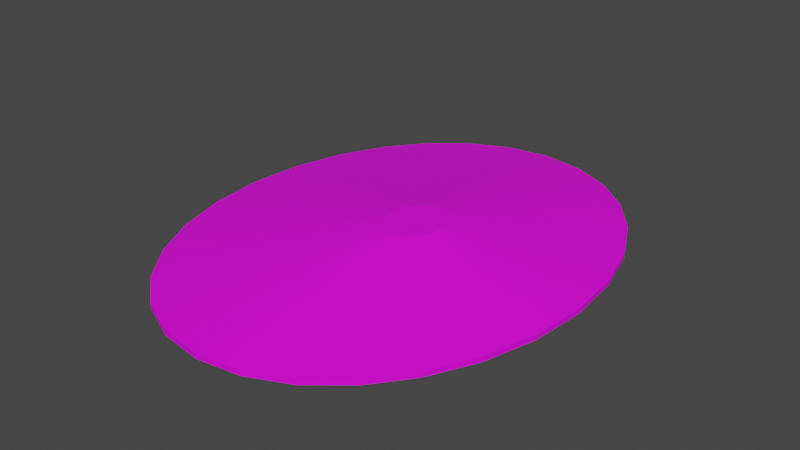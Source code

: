 # Source: terrain_wooded_hill_107.blend  (saved by Blender 3.0.42; exported with 4.5.12 LTS)
import bpy
from mathutils import Matrix  # noqa: F401  (used for matrix-valued properties, if any)

bpy.ops.wm.read_factory_settings(use_empty=True)
scene = bpy.context.scene
scene.name = 'Scene'

# ---- collections
col_collection = bpy.data.collections.new('Collection'); scene.collection.children.link(col_collection)

# ---- images (referenced by path relative to the original .blend; pixels are not part of the script)
import os
ASSET_DIR = os.environ.get("B2B_ASSET_DIR", "")  # directory of the original .blend (textures are referenced by path, not embedded)
HERE = os.path.dirname(os.path.abspath(__file__))  # packed textures are extracted next to this script under _unpacked/

def load_image(name, relpath, width, height, colorspace="sRGB"):
    """Load a texture the original file referenced (path relative to the .blend, or extracted next to this script)."""
    p = next((c for c in (os.path.join(HERE, relpath), os.path.join(ASSET_DIR, relpath)) if relpath and os.path.exists(c)), "")
    if p:
        img = bpy.data.images.load(p, check_existing=True)
        img.name = name
    else:  # same state as the original file: an image datablock whose file is absent (Cycles renders it pink)
        img = bpy.data.images.new(name, width, height)
        img.source = "FILE"
        img.filepath = "//" + (relpath or name)
    img.colorspace_settings.name = colorspace
    return img
img_background_jpg_001 = load_image('background.jpg.001', 'background.jpg', 1024, 1024, 'sRGB')

# ---- materials (node trees are filled in below, after node groups)
mat_default_obj_010 = bpy.data.materials.new('Default_OBJ.010')
mat_default_obj_010.use_transparent_shadow = False

# ---- material node trees
mat_default_obj_010.use_nodes = True; mat_default_obj_010.node_tree.nodes.clear()
_N = mat_default_obj_010.node_tree.nodes; _L = mat_default_obj_010.node_tree.links
n0 = _N.new('ShaderNodeBsdfPrincipled'); n0.name = 'Principled BSDF'; n0.location = (10, 300)
n0.distribution = 'GGX'
n0.subsurface_method = 'RANDOM_WALK_SKIN'
n0.inputs[3].default_value = 1.45
n0.inputs[27].default_value = (0.0, 0.0, 0.0, 1.0)
n0.inputs[28].default_value = 1.0
n1 = _N.new('ShaderNodeOutputMaterial'); n1.name = 'Material Output'; n1.location = (300, 300)
n2 = _N.new('ShaderNodeTexImage'); n2.name = 'Image Texture'; n2.location = (-358, 33)
n2.image = img_background_jpg_001
_L.new(n0.outputs[0], n1.inputs[0])
_L.new(n2.outputs[0], n0.inputs[0])
n1.is_active_output = True

# ---- world
world_world = bpy.data.worlds.new('World'); scene.world = world_world
world_world.use_nodes = True; world_world.node_tree.nodes.clear()
_N = world_world.node_tree.nodes; _L = world_world.node_tree.links
n0 = _N.new('ShaderNodeOutputWorld'); n0.name = 'World Output'; n0.location = (300, 300)
n1 = _N.new('ShaderNodeBackground'); n1.name = 'Background'; n1.location = (10, 300)
n1.inputs[0].default_value = (0.05088, 0.05088, 0.05088, 1.0)
_L.new(n1.outputs[0], n0.inputs[0])
n0.is_active_output = True
world_world.color = (0.05088, 0.05088, 0.05088)
world_world.use_sun_shadow = False
world_world.sun_shadow_jitter_overblur = 0.0

# ---- meshes
me_terrain_wooded_hill__107 = bpy.data.meshes.new('terrain Wooded Hill #107')
me_terrain_wooded_hill__107.from_pydata([(1.998, 0.0007126, -0.0915), (1.945, 0.5873, -0.0915), (1.945, 0.5873, -0.03769), (1.998, 0.0007126, -0.03769), (1.795, 1.126, -0.0915), (1.795, 1.126, -0.03769), (1.558, 1.601, -0.0915), (1.558, 1.601, -0.03769), (1.249, 1.998, -0.0915), (1.249, 1.998, -0.03769), (0.8773, 2.3, -0.0915), (0.8773, 2.3, -0.03769), (0.4565, 2.493, -0.0915), (0.4565, 2.493, -0.03769), (-0.001765, 2.561, -0.0915), (-0.001765, 2.561, -0.03769), (-0.4601, 2.493, -0.0915), (-0.4601, 2.493, -0.03769), (-0.8809, 2.3, -0.0915), (-0.8809, 2.3, -0.03769), (-1.252, 1.998, -0.0915), (-1.252, 1.998, -0.03769), (-1.562, 1.601, -0.0915), (-1.562, 1.601, -0.03769), (-1.798, 1.126, -0.0915), (-1.798, 1.126, -0.03769), (-1.949, 0.5873, -0.0915), (-1.949, 0.5873, -0.03769), (-2.002, 0.0007126, -0.0915), (-2.002, 0.0007126, -0.03769), (-1.949, -0.5859, -0.0915), (-1.949, -0.5859, -0.03769), (-1.798, -1.125, -0.0915), (-1.798, -1.125, -0.03769), (-1.562, -1.6, -0.0915), (-1.562, -1.6, -0.03769), (-1.252, -1.996, -0.0915), (-1.252, -1.996, -0.03769), (-0.8809, -2.299, -0.0915), (-0.8809, -2.299, -0.03769), (-0.4601, -2.492, -0.0915), (-0.4601, -2.492, -0.03769), (-0.001765, -2.559, -0.0915), (-0.001765, -2.559, -0.03769), (0.4565, -2.492, -0.0915), (0.4565, -2.492, -0.03769), (0.8773, -2.299, -0.0915), (0.8773, -2.299, -0.03769), (1.249, -1.996, -0.0915), (1.249, -1.996, -0.03769), (1.558, -1.6, -0.0915), (1.558, -1.6, -0.03769), (1.795, -1.125, -0.0915), (1.795, -1.125, -0.03769), (1.945, -0.5859, -0.0915), (1.945, -0.5859, -0.03769), (0.5528, -0.05006, 0.3022), (0.5601, -0.1304, 0.3022), (0.5322, 0.02367, 0.3022), (0.5528, -0.2107, 0.3022), (0.4999, 0.08875, 0.3022), (0.4575, 0.143, 0.3022), (0.4066, 0.1844, 0.3022), (0.349, 0.2108, 0.3022), (0.2863, 0.2201, 0.3022), (0.2235, 0.2108, 0.3022), (0.1659, 0.1844, 0.3022), (0.1151, 0.143, 0.3022), (0.07271, 0.08875, 0.3022), (0.04036, 0.02367, 0.3022), (0.01974, -0.05006, 0.3022), (0.01251, -0.1304, 0.3022), (0.01974, -0.2107, 0.3022), (0.04036, -0.2844, 0.3022), (0.07271, -0.3495, 0.3022), (0.1151, -0.4037, 0.3022), (0.1659, -0.4451, 0.3022), (0.2235, -0.4715, 0.3022), (0.2863, -0.4808, 0.3022), (0.349, -0.4715, 0.3022), (0.4066, -0.4451, 0.3022), (0.4575, -0.4037, 0.3022), (0.4999, -0.3495, 0.3022), (0.5322, -0.2844, 0.3022)], [], [(0, 1, 2), (0, 2, 3), (1, 4, 5), (1, 5, 2), (6, 8, 9), (6, 9, 7), (8, 10, 11), (8, 11, 9), (10, 12, 13), (10, 13, 11), (12, 14, 15), (12, 15, 13), (14, 16, 17), (14, 17, 15), (16, 18, 19), (16, 19, 17), (18, 20, 21), (18, 21, 19), (35, 33, 32, 34), (22, 24, 25), (22, 25, 23), (24, 26, 27), (24, 27, 25), (26, 28, 29), (26, 29, 27), (28, 30, 31), (28, 31, 29), (30, 32, 33), (30, 33, 31), (7, 5, 4, 6), (34, 36, 37), (34, 37, 35), (36, 38, 39), (36, 39, 37), (38, 40, 41), (38, 41, 39), (40, 42, 43), (40, 43, 41), (42, 44, 45), (42, 45, 43), (44, 46, 47), (44, 47, 45), (46, 48, 49), (46, 49, 47), (23, 21, 20, 22), (50, 52, 53), (50, 53, 51), (52, 54, 55), (52, 55, 53), (51, 49, 48, 50), (30, 28, 26, 24, 22, 20, 18, 16, 14, 12, 10, 8, 6, 4, 1, 0, 54, 52, 50, 48, 46, 44, 42, 40, 38, 36, 34, 32), (3, 55, 54, 0), (37, 39, 76, 75), (72, 73, 74, 75, 76, 77, 78, 79, 80, 81, 82, 83, 59, 57, 56, 58, 60, 61, 62, 63, 64, 65, 66, 67, 68, 69, 70, 71), (39, 41, 77, 76), (15, 17, 65, 64), (2, 5, 58, 56), (41, 43, 78, 77), (17, 19, 66, 65), (55, 3, 57, 59), (43, 45, 79, 78), (19, 21, 67, 66), (45, 47, 80, 79), (21, 23, 68, 67), (47, 49, 81, 80), (23, 25, 69, 68), (49, 51, 82, 81), (3, 2, 56, 57), (25, 27, 70, 69), (51, 53, 83, 82), (27, 29, 71, 70), (5, 7, 60, 58), (53, 55, 59, 83), (29, 31, 72, 71), (7, 9, 61, 60), (31, 33, 73, 72), (33, 35, 74, 73), (9, 11, 62, 61), (11, 13, 63, 62), (35, 37, 75, 74), (13, 15, 64, 63)])
me_terrain_wooded_hill__107.polygons.foreach_set('use_smooth', [True] * 81)
_k = set([(0, 1), (0, 3), (0, 54), (1, 2), (1, 4), (2, 3), (2, 5), (3, 55), (4, 5), (4, 6), (5, 7), (6, 7), (6, 8), (7, 9), (8, 9), (8, 10), (9, 11), (10, 11), (10, 12), (11, 13), (12, 13), (12, 14), (13, 15), (14, 15), (14, 16), (15, 17), (16, 17), (16, 18), (17, 19), (18, 19), (18, 20), (19, 21), (20, 21), (20, 22), (21, 23), (22, 23), (22, 24), (23, 25), (24, 25), (24, 26), (25, 27), (26, 27), (26, 28), (27, 29), (28, 29), (28, 30), (29, 31), (30, 31), (30, 32), (31, 33), (32, 33), (32, 34), (33, 35), (34, 35), (34, 36), (35, 37), (36, 37), (36, 38), (37, 39), (38, 39), (38, 40), (39, 41), (40, 41), (40, 42), (41, 43), (42, 43), (42, 44), (43, 45), (44, 45), (44, 46), (45, 47), (46, 47), (46, 48), (47, 49), (48, 49), (48, 50), (49, 51), (50, 51), (50, 52), (51, 53), (52, 53), (52, 54), (53, 55), (54, 55), (56, 57), (56, 58), (57, 59), (58, 60), (59, 83), (60, 61), (61, 62), (62, 63), (63, 64), (64, 65), (65, 66), (66, 67), (67, 68), (68, 69), (69, 70), (70, 71), (71, 72), (72, 73), (73, 74), (74, 75), (75, 76), (76, 77), (77, 78), (78, 79), (79, 80), (80, 81), (81, 82), (82, 83)])
me_terrain_wooded_hill__107.attributes.new('sharp_edge', 'BOOLEAN', 'EDGE').data.foreach_set('value', [ (min(e.vertices), max(e.vertices)) in _k for e in me_terrain_wooded_hill__107.edges])
_uv = me_terrain_wooded_hill__107.uv_layers.new(name='UVMap')
_uv.uv.foreach_set('vector', [0.5128, 0.5341, 0.5128, 0.5779, 0.5064, 0.5779, 0.5128, 0.5341, 0.5064, 0.5779, 0.5064, 0.5341, 0.5128, 0.5779, 0.5128, 0.6277, 0.5064, 0.6277, 0.5128, 0.5779, 0.5064, 0.6277, 0.5064, 0.5779, 0.5128, 0.6811, 0.5128, 0.7362, 0.5064, 0.7362, 0.5128, 0.6811, 0.5064, 0.7362, 0.5064, 0.6811, 0.5128, 0.7362, 0.5128, 0.7908, 0.5064, 0.7908, 0.5128, 0.7362, 0.5064, 0.7908, 0.5064, 0.7362, 0.7213, 0.5832, 0.6805, 0.6027, 0.6777, 0.5981, 0.7213, 0.5832, 0.6777, 0.5981, 0.7196, 0.5782, 0.6805, 0.6027, 0.6441, 0.6316, 0.6404, 0.6279, 0.6805, 0.6027, 0.6404, 0.6279, 0.6777, 0.5981, 0.6441, 0.6316, 0.6153, 0.668, 0.6108, 0.6652, 0.6441, 0.6316, 0.6108, 0.6652, 0.6404, 0.6279, 0.6153, 0.668, 0.5963, 0.7086, 0.5913, 0.7069, 0.6153, 0.668, 0.5913, 0.7069, 0.6108, 0.6652, 0.5963, 0.7086, 0.587, 0.7517, 0.5817, 0.7511, 0.5963, 0.7086, 0.5817, 0.7511, 0.5913, 0.7069, 0.767, 0.9703, 0.7226, 0.9625, 0.7242, 0.9575, 0.7676, 0.9651, 0.5874, 0.7954, 0.5976, 0.8381, 0.5926, 0.8398, 0.5874, 0.7954, 0.5926, 0.8398, 0.5822, 0.796, 0.5976, 0.8381, 0.6173, 0.8778, 0.613, 0.8806, 0.5976, 0.8381, 0.613, 0.8806, 0.5926, 0.8398, 0.6173, 0.8778, 0.6467, 0.9129, 0.643, 0.9167, 0.6173, 0.8778, 0.643, 0.9167, 0.613, 0.8806, 0.6467, 0.9129, 0.6833, 0.9401, 0.6807, 0.9447, 0.6467, 0.9129, 0.6807, 0.9447, 0.643, 0.9167, 0.6833, 0.9401, 0.7242, 0.9575, 0.7226, 0.9625, 0.6833, 0.9401, 0.7226, 0.9625, 0.6807, 0.9447, 0.5064, 0.6811, 0.5064, 0.6277, 0.5128, 0.6277, 0.5128, 0.6811, 0.7676, 0.9651, 0.8116, 0.9662, 0.812, 0.9714, 0.7676, 0.9651, 0.812, 0.9714, 0.767, 0.9703, 0.8116, 0.9662, 0.8547, 0.958, 0.8563, 0.963, 0.8116, 0.9662, 0.8563, 0.963, 0.812, 0.9714, 0.8547, 0.958, 0.8953, 0.9402, 0.8979, 0.9447, 0.8547, 0.958, 0.8979, 0.9447, 0.8563, 0.963, 0.5, 0.8221, 0.5, 0.7656, 0.5064, 0.7656, 0.5, 0.8221, 0.5064, 0.7656, 0.5064, 0.8221, 0.5, 0.7656, 0.5, 0.7076, 0.5064, 0.7076, 0.5, 0.7656, 0.5064, 0.7076, 0.5064, 0.7656, 0.5, 0.7076, 0.5, 0.6528, 0.5064, 0.6528, 0.5, 0.7076, 0.5064, 0.6528, 0.5064, 0.7076, 0.5, 0.6528, 0.5, 0.603, 0.5064, 0.603, 0.5, 0.6528, 0.5064, 0.603, 0.5064, 0.6528, 0.5822, 0.796, 0.5817, 0.7511, 0.587, 0.7517, 0.5874, 0.7954, 0.5, 0.5598, 0.5, 0.5249, 0.5064, 0.5249, 0.5, 0.5598, 0.5064, 0.5249, 0.5064, 0.5598, 0.5, 0.5249, 0.5, 0.5, 0.5064, 0.5, 0.5, 0.5249, 0.5064, 0.5, 0.5064, 0.5249, 0.5064, 0.5598, 0.5064, 0.603, 0.5, 0.603, 0.5, 0.5598, 0.01652, 0.9939, 0.01477, 0.9939, 0.01306, 0.9935, 0.01154, 0.9927, 0.01024, 0.9917, 0.0092, 0.9904, 0.008469, 0.9889, 0.008084, 0.9872, 0.008084, 0.9855, 0.008483, 0.9838, 0.009235, 0.9822, 0.01029, 0.9809, 0.01159, 0.9799, 0.0131, 0.9792, 0.01476, 0.9788, 0.01651, 0.9788, 0.01822, 0.9792, 0.01974, 0.9799, 0.02104, 0.981, 0.02208, 0.9823, 0.02281, 0.9838, 0.02319, 0.9855, 0.02319, 0.9872, 0.0228, 0.9889, 0.02204, 0.9904, 0.02099, 0.9917, 0.01968, 0.9928, 0.01818, 0.9935, 0.5064, 0.5341, 0.5064, 0.5, 0.5128, 0.5, 0.5128, 0.5341, 0.6592, 0.8762, 0.6094, 0.9003, 0.5001, 0.7041, 0.5069, 0.7008, 0.521, 0.6833, 0.5176, 0.6902, 0.5128, 0.6961, 0.5069, 0.7008, 0.5001, 0.7041, 0.4926, 0.7058, 0.4846, 0.7058, 0.4769, 0.704, 0.47, 0.7006, 0.4641, 0.6958, 0.4594, 0.6899, 0.4561, 0.6831, 0.4543, 0.6756, 0.4543, 0.6677, 0.4561, 0.6599, 0.4595, 0.653, 0.4643, 0.6471, 0.4702, 0.6424, 0.4771, 0.6391, 0.4845, 0.6374, 0.4925, 0.6374, 0.5002, 0.6392, 0.5071, 0.6426, 0.513, 0.6474, 0.5177, 0.6533, 0.521, 0.6601, 0.5228, 0.6676, 0.5228, 0.6755, 0.6094, 0.9003, 0.5546, 0.9131, 0.4926, 0.7058, 0.5001, 0.7041, 0.5542, 0.4131, 0.6107, 0.4263, 0.5002, 0.6392, 0.4925, 0.6374, 0.2886, 0.5778, 0.3135, 0.5273, 0.4595, 0.653, 0.4561, 0.6599, 0.5546, 0.9131, 0.4966, 0.9131, 0.4846, 0.7058, 0.4926, 0.7058, 0.6107, 0.4263, 0.6612, 0.4512, 0.5071, 0.6426, 0.5002, 0.6392, 0.2754, 0.6923, 0.2754, 0.6343, 0.4543, 0.6677, 0.4543, 0.6756, 0.4966, 0.9131, 0.4401, 0.8999, 0.4769, 0.704, 0.4846, 0.7058, 0.6612, 0.4512, 0.7042, 0.4861, 0.513, 0.6474, 0.5071, 0.6426, 0.4401, 0.8999, 0.3897, 0.875, 0.47, 0.7006, 0.4769, 0.704, 0.7042, 0.4861, 0.7384, 0.5293, 0.5177, 0.6533, 0.513, 0.6474, 0.3897, 0.875, 0.3466, 0.8401, 0.4641, 0.6958, 0.47, 0.7006, 0.7384, 0.5293, 0.7626, 0.5791, 0.521, 0.6601, 0.5177, 0.6533, 0.3466, 0.8401, 0.3124, 0.7969, 0.4594, 0.6899, 0.4641, 0.6958, 0.2754, 0.6343, 0.2886, 0.5778, 0.4561, 0.6599, 0.4543, 0.6677, 0.7626, 0.5791, 0.7754, 0.6339, 0.5228, 0.6676, 0.521, 0.6601, 0.3124, 0.7969, 0.2882, 0.7471, 0.4561, 0.6831, 0.4594, 0.6899, 0.7754, 0.6339, 0.7754, 0.6919, 0.5228, 0.6755, 0.5228, 0.6676, 0.3135, 0.5273, 0.3484, 0.4843, 0.4643, 0.6471, 0.4595, 0.653, 0.2882, 0.7471, 0.2754, 0.6923, 0.4543, 0.6756, 0.4561, 0.6831, 0.7754, 0.6919, 0.7622, 0.7484, 0.521, 0.6833, 0.5228, 0.6755, 0.3484, 0.4843, 0.3916, 0.45, 0.4702, 0.6424, 0.4643, 0.6471, 0.7622, 0.7484, 0.7373, 0.7989, 0.5176, 0.6902, 0.521, 0.6833, 0.7373, 0.7989, 0.7024, 0.8419, 0.5128, 0.6961, 0.5176, 0.6902, 0.3916, 0.45, 0.4414, 0.4258, 0.4771, 0.6391, 0.4702, 0.6424, 0.4414, 0.4258, 0.4962, 0.4131, 0.4845, 0.6374, 0.4771, 0.6391, 0.7024, 0.8419, 0.6592, 0.8762, 0.5069, 0.7008, 0.5128, 0.6961, 0.4962, 0.4131, 0.5542, 0.4131, 0.4925, 0.6374, 0.4845, 0.6374])
me_terrain_wooded_hill__107.materials.append(mat_default_obj_010)
me_terrain_wooded_hill__107.use_remesh_fix_poles = True
me_terrain_wooded_hill__107.use_remesh_preserve_attributes = False
me_terrain_wooded_hill__107.use_paint_bone_selection = False
me_terrain_wooded_hill__107.use_paint_mask = True
me_terrain_wooded_hill__107.update()
me_terrain_wooded_hill__107.normals_split_custom_set([tuple(v) for v in zip(*[iter([0.996, 0.08969, 0.0, 0.996, 0.08969, 0.0, 0.996, 0.08969, 0.0, 0.996, 0.08969, 0.0, 0.996, 0.08969, 0.0, 0.996, 0.08969, 0.0, 0.9631, 0.2693, 0.0, 0.9631, 0.2693, 0.0, 0.9631, 0.2693, 0.0, 0.9631, 0.2693, 0.0, 0.9631, 0.2693, 0.0, 0.9631, 0.2693, 0.0, 0.788, 0.6156, 0.0, 0.788, 0.6156, 0.0, 0.788, 0.6156, 0.0, 0.788, 0.6156, 0.0, 0.788, 0.6156, 0.0, 0.788, 0.6156, 0.0, 0.6315, 0.7754, 0.0, 0.6315, 0.7754, 0.0, 0.6315, 0.7754, 0.0, 0.6315, 0.7754, 0.0, 0.6315, 0.7754, 0.0, 0.6315, 0.7754, 0.0, 0.4165, 0.9092, 0.0, 0.4165, 0.9092, 0.0, 0.4165, 0.9092, 0.0, 0.4165, 0.9092, 0.0, 0.4165, 0.9092, 0.0, 0.4165, 0.9092, 0.0, 0.146, 0.9893, 0.0, 0.146, 0.9893, 0.0, 0.146, 0.9893, 0.0, 0.146, 0.9893, 0.0, 0.146, 0.9893, 0.0, 0.146, 0.9893, 0.0, -0.146, 0.9893, 0.0, -0.146, 0.9893, 0.0, -0.146, 0.9893, 0.0, -0.146, 0.9893, 0.0, -0.146, 0.9893, 0.0, -0.146, 0.9893, 0.0, -0.4165, 0.9092, 0.0, -0.4165, 0.9092, 0.0, -0.4165, 0.9092, 0.0, -0.4165, 0.9092, 0.0, -0.4165, 0.9092, 0.0, -0.4165, 0.9092, 0.0, -0.6315, 0.7754, 0.0, -0.6315, 0.7754, 0.0, -0.6315, 0.7754, 0.0, -0.6315, 0.7754, 0.0, -0.6315, 0.7754, 0.0, -0.6315, 0.7754, 0.0, -0.8955, -0.4451, 0.0, -0.8955, -0.4451, 0.0, -0.8955, -0.4451, 0.0, -0.8955, -0.4451, 0.0, -0.8955, 0.4451, 0.0, -0.8955, 0.4451, 0.0, -0.8955, 0.4451, 0.0, -0.8955, 0.4451, 0.0, -0.8955, 0.4451, 0.0, -0.8955, 0.4451, 0.0, -0.9631, 0.2693, 0.0, -0.9631, 0.2693, 0.0, -0.9631, 0.2693, 0.0, -0.9631, 0.2693, 0.0, -0.9631, 0.2693, 0.0, -0.9631, 0.2693, 0.0, -0.996, 0.08969, 0.0, -0.996, 0.08969, 0.0, -0.996, 0.08969, 0.0, -0.996, 0.08969, 0.0, -0.996, 0.08969, 0.0, -0.996, 0.08969, 0.0, -0.996, -0.08969, 0.0, -0.996, -0.08969, 0.0, -0.996, -0.08969, 0.0, -0.996, -0.08969, 0.0, -0.996, -0.08969, 0.0, -0.996, -0.08969, 0.0, -0.9631, -0.2693, 0.0, -0.9631, -0.2693, 0.0, -0.9631, -0.2693, 0.0, -0.9631, -0.2693, 0.0, -0.9631, -0.2693, 0.0, -0.9631, -0.2693, 0.0, 0.8955, 0.4451, 0.0, 0.8955, 0.4451, 0.0, 0.8955, 0.4451, 0.0, 0.8955, 0.4451, 0.0, -0.788, -0.6156, 0.0, -0.788, -0.6156, 0.0, -0.788, -0.6156, 0.0, -0.788, -0.6156, 0.0, -0.788, -0.6156, 0.0, -0.788, -0.6156, 0.0, -0.6315, -0.7754, 0.0, -0.6315, -0.7754, 0.0, -0.6315, -0.7754, 0.0, -0.6315, -0.7754, 0.0, -0.6315, -0.7754, 0.0, -0.6315, -0.7754, 0.0, -0.4165, -0.9092, 0.0, -0.4165, -0.9092, 0.0, -0.4165, -0.9092, 0.0, -0.4165, -0.9092, 0.0, -0.4165, -0.9092, 0.0, -0.4165, -0.9092, 0.0, -0.146, -0.9893, 0.0, -0.146, -0.9893, 0.0, -0.146, -0.9893, 0.0, -0.146, -0.9893, 0.0, -0.146, -0.9893, 0.0, -0.146, -0.9893, 0.0, 0.146, -0.9893, 0.0, 0.146, -0.9893, 0.0, 0.146, -0.9893, 0.0, 0.146, -0.9893, 0.0, 0.146, -0.9893, 0.0, 0.146, -0.9893, 0.0, 0.4165, -0.9092, 0.0, 0.4165, -0.9092, 0.0, 0.4165, -0.9092, 0.0, 0.4165, -0.9092, 0.0, 0.4165, -0.9092, 0.0, 0.4165, -0.9092, 0.0, 0.6315, -0.7754, 0.0, 0.6315, -0.7754, 0.0, 0.6315, -0.7754, 0.0, 0.6315, -0.7754, 0.0, 0.6315, -0.7754, 0.0, 0.6315, -0.7754, 0.0, -0.788, 0.6156, 0.0, -0.788, 0.6156, 0.0, -0.788, 0.6156, 0.0, -0.788, 0.6156, 0.0, 0.8955, -0.4451, 0.0, 0.8955, -0.4451, 0.0, 0.8955, -0.4451, 0.0, 0.8955, -0.4451, 0.0, 0.8955, -0.4451, 0.0, 0.8955, -0.4451, 0.0, 0.9631, -0.2693, 0.0, 0.9631, -0.2693, 0.0, 0.9631, -0.2693, 0.0, 0.9631, -0.2693, 0.0, 0.9631, -0.2693, 0.0, 0.9631, -0.2693, 0.0, 0.788, -0.6156, 0.0, 0.788, -0.6156, 0.0, 0.788, -0.6156, 0.0, 0.788, -0.6156, 0.0, 0.0, 1.348e-07, -1.0, 0.0, 1.348e-07, -1.0, 0.0, 1.348e-07, -1.0, 0.0, 1.348e-07, -1.0, 0.0, 1.348e-07, -1.0, 0.0, 1.348e-07, -1.0, 0.0, 1.348e-07, -1.0, 0.0, 1.348e-07, -1.0, 0.0, 1.348e-07, -1.0, 0.0, 1.348e-07, -1.0, 0.0, 1.348e-07, -1.0, 0.0, 1.348e-07, -1.0, 0.0, 1.348e-07, -1.0, 0.0, 1.348e-07, -1.0, 0.0, 1.348e-07, -1.0, 0.0, 1.348e-07, -1.0, 0.0, 1.348e-07, -1.0, 0.0, 1.348e-07, -1.0, 0.0, 1.348e-07, -1.0, 0.0, 1.348e-07, -1.0, 0.0, 1.348e-07, -1.0, 0.0, 1.348e-07, -1.0, 0.0, 1.348e-07, -1.0, 0.0, 1.348e-07, -1.0, 0.0, 1.348e-07, -1.0, 0.0, 1.348e-07, -1.0, 0.0, 1.348e-07, -1.0, 0.0, 1.348e-07, -1.0, 0.996, -0.08969, 0.0, 0.996, -0.08969, 0.0, 0.996, -0.08969, 0.0, 0.996, -0.08969, 0.0, -0.1139, -0.1129, 0.9871, -0.08294, -0.1342, 0.9875, -0.08388, -0.1337, 0.9875, -0.1154, -0.1116, 0.987, 1.246e-08, -2.023e-07, 1.0, 1.246e-08, -2.023e-07, 1.0, 1.246e-08, -2.023e-07, 1.0, 1.246e-08, -2.023e-07, 1.0, 1.246e-08, -2.023e-07, 1.0, 1.246e-08, -2.023e-07, 1.0, 1.246e-08, -2.023e-07, 1.0, 1.246e-08, -2.023e-07, 1.0, 1.246e-08, -2.023e-07, 1.0, 1.246e-08, -2.023e-07, 1.0, 1.246e-08, -2.023e-07, 1.0, 1.246e-08, -2.023e-07, 1.0, 1.246e-08, -2.023e-07, 1.0, 1.246e-08, -2.023e-07, 1.0, 1.246e-08, -2.023e-07, 1.0, 1.246e-08, -2.023e-07, 1.0, 1.246e-08, -2.023e-07, 1.0, 1.246e-08, -2.023e-07, 1.0, 1.246e-08, -2.023e-07, 1.0, 1.246e-08, -2.023e-07, 1.0, 1.246e-08, -2.023e-07, 1.0, 1.246e-08, -2.023e-07, 1.0, 1.246e-08, -2.023e-07, 1.0, 1.246e-08, -2.023e-07, 1.0, 1.246e-08, -2.023e-07, 1.0, 1.246e-08, -2.023e-07, 1.0, 1.246e-08, -2.023e-07, 1.0, 1.246e-08, -2.023e-07, 1.0, -0.08294, -0.1342, 0.9875, -0.04519, -0.1509, 0.9875, -0.04415, -0.1512, 0.9875, -0.08388, -0.1337, 0.9875, -0.001426, 0.1435, 0.9896, -0.04015, 0.1354, 0.99, -0.04008, 0.1354, 0.99, 0.001875, 0.1439, 0.9896, 0.2183, 0.04294, 0.9749, 0.1943, 0.07895, 0.9778, 0.2003, 0.07186, 0.9771, 0.2209, 0.03699, 0.9746, -0.04519, -0.1509, 0.9875, -0.001796, -0.1611, 0.9869, 0.002361, -0.1617, 0.9868, -0.04415, -0.1512, 0.9875, -0.04015, 0.1354, 0.99, -0.07473, 0.122, 0.9897, -0.07676, 0.121, 0.9897, -0.04008, 0.1354, 0.99, 0.2261, -0.04243, 0.9732, 0.2299, 0.001074, 0.9732, 0.2301, -0.001266, 0.9732, 0.2266, -0.04034, 0.9731, -0.001796, -0.1611, 0.9869, 0.04515, -0.1634, 0.9855, 0.05255, -0.163, 0.9852, 0.002361, -0.1617, 0.9868, -0.07473, 0.122, 0.9897, -0.1043, 0.1043, 0.9891, -0.1071, 0.1023, 0.989, -0.07676, 0.121, 0.9897, 0.04515, -0.1634, 0.9855, 0.0928, -0.1567, 0.9833, 0.102, -0.1543, 0.9827, 0.05255, -0.163, 0.9852, -0.1043, 0.1043, 0.9891, -0.1287, 0.083, 0.9882, -0.1311, 0.08029, 0.9881, -0.1071, 0.1023, 0.989, 0.0928, -0.1567, 0.9833, 0.1377, -0.1408, 0.9804, 0.1465, -0.1363, 0.9798, 0.102, -0.1543, 0.9827, -0.1287, 0.083, 0.9882, -0.1476, 0.05832, 0.9873, -0.1493, 0.05545, 0.9872, -0.1311, 0.08029, 0.9881, 0.1377, -0.1408, 0.9804, 0.1769, -0.1159, 0.9774, 0.1834, -0.1102, 0.9768, 0.1465, -0.1363, 0.9798, 0.2299, 0.001074, 0.9732, 0.2183, 0.04294, 0.9749, 0.2209, 0.03699, 0.9746, 0.2301, -0.001266, 0.9732, -0.1476, 0.05832, 0.9873, -0.1604, 0.03056, 0.9866, -0.1612, 0.02816, 0.9865, -0.1493, 0.05545, 0.9872, 0.1769, -0.1159, 0.9774, 0.2075, -0.08258, 0.9748, 0.2107, -0.0776, 0.9745, 0.1834, -0.1102, 0.9768, -0.1604, 0.03056, 0.9866, -0.1664, 0.0005622, 0.9861, -0.1664, -0.000664, 0.9861, -0.1612, 0.02816, 0.9865, 0.1943, 0.07895, 0.9778, 0.1618, 0.1072, 0.981, 0.1705, 0.1009, 0.9802, 0.2003, 0.07186, 0.9771, 0.2075, -0.08258, 0.9748, 0.2261, -0.04243, 0.9732, 0.2266, -0.04034, 0.9731, 0.2107, -0.0776, 0.9745, -0.1664, 0.0005622, 0.9861, -0.1645, -0.0302, 0.9859, -0.1645, -0.03006, 0.9859, -0.1664, -0.000664, 0.9861, 0.1618, 0.1072, 0.981, 0.1238, 0.1275, 0.9841, 0.1336, 0.1232, 0.9833, 0.1705, 0.1009, 0.9802, -0.1645, -0.0302, 0.9859, -0.1548, -0.06011, 0.9861, -0.1553, -0.05899, 0.9861, -0.1645, -0.03006, 0.9859, -0.1548, -0.06011, 0.9861, -0.1379, -0.0879, 0.9865, -0.139, -0.08638, 0.9865, -0.1553, -0.05899, 0.9861, 0.1238, 0.1275, 0.9841, 0.08256, 0.1401, 0.9867, 0.09177, 0.138, 0.9862, 0.1336, 0.1232, 0.9833, 0.08256, 0.1401, 0.9867, 0.04008, 0.1453, 0.9886, 0.04686, 0.145, 0.9883, 0.09177, 0.138, 0.9862, -0.1379, -0.0879, 0.9865, -0.1139, -0.1129, 0.9871, -0.1154, -0.1116, 0.987, -0.139, -0.08638, 0.9865, 0.04008, 0.1453, 0.9886, -0.001426, 0.1435, 0.9896, 0.001875, 0.1439, 0.9896, 0.04686, 0.145, 0.9883])] * 3)])

# ---- objects
ob_terrain_wooded_hill__107 = bpy.data.objects.new('terrain Wooded Hill #107', me_terrain_wooded_hill__107)

# ---- transforms, parenting, visibility, modifiers, constraints
ob_terrain_wooded_hill__107.location = (0.0, 0.0, 0.0)

# ---- collection membership
col_collection.objects.link(ob_terrain_wooded_hill__107)

# ---- scene / render settings (as saved in the file)
scene.frame_start = 1; scene.frame_end = 250; scene.frame_set(1)
scene.render.engine = 'BLENDER_EEVEE_NEXT'
scene.cycles.sampling_pattern = 'TABULATED_SOBOL'
scene.cycles.use_light_tree = False
scene.view_settings.view_transform = 'Filmic'
bpy.context.view_layer.update()

# ---- added for rendering (the .blend has no active camera and no usable light): camera, sun
cam_auto = bpy.data.cameras.new('AutoCamera')
cam_auto.lens = 50.0
cam_auto.sensor_width = 36.0
cam_auto.clip_end = 1000.0
ob_auto_camera = bpy.data.objects.new('AutoCamera', cam_auto)
scene.collection.objects.link(ob_auto_camera)
ob_auto_camera.location = (6.02069, -7.22623, 4.92331)
ob_auto_camera.rotation_euler = (1.09748, -7.21219e-08, 0.694738)
scene.camera = ob_auto_camera
light_auto_sun = bpy.data.lights.new('AutoSun', 'SUN')
light_auto_sun.energy = 3.0
light_auto_sun.angle = 0.0523599
ob_auto_sun = bpy.data.objects.new('AutoSun', light_auto_sun)
scene.collection.objects.link(ob_auto_sun)
ob_auto_sun.rotation_euler = (0.872665, 0.174533, 0.523599)
bpy.context.view_layer.update()
